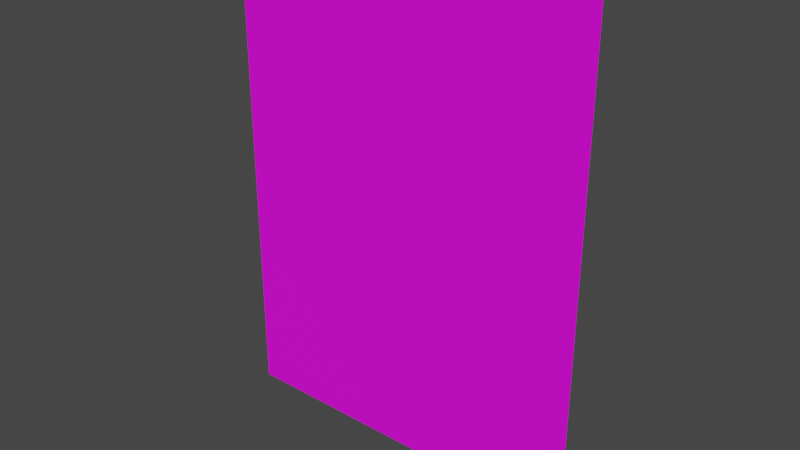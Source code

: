 # Source: paper5.blend  (saved by Blender 3.5.10; exported with 4.5.12 LTS)
import bpy
from mathutils import Matrix  # noqa: F401  (used for matrix-valued properties, if any)

bpy.ops.wm.read_factory_settings(use_empty=True)
scene = bpy.context.scene
scene.name = 'Scene'

# ---- collections
col_collection = bpy.data.collections.new('Collection'); scene.collection.children.link(col_collection)

# ---- images (referenced by path relative to the original .blend; pixels are not part of the script)
import os
ASSET_DIR = os.environ.get("B2B_ASSET_DIR", "")  # directory of the original .blend (textures are referenced by path, not embedded)
HERE = os.path.dirname(os.path.abspath(__file__))  # packed textures are extracted next to this script under _unpacked/

def load_image(name, relpath, width, height, colorspace="sRGB"):
    """Load a texture the original file referenced (path relative to the .blend, or extracted next to this script)."""
    p = next((c for c in (os.path.join(HERE, relpath), os.path.join(ASSET_DIR, relpath)) if relpath and os.path.exists(c)), "")
    if p:
        img = bpy.data.images.load(p, check_existing=True)
        img.name = name
    else:  # same state as the original file: an image datablock whose file is absent (Cycles renders it pink)
        img = bpy.data.images.new(name, width, height)
        img.source = "FILE"
        img.filepath = "//" + (relpath or name)
    img.colorspace_settings.name = colorspace
    return img
img_paper5_texture_png = load_image('paper5_Texture.png', 'paper5_Texture.png', 1024, 1024, 'sRGB')

# ---- materials (node trees are filled in below, after node groups)
mat_material_001 = bpy.data.materials.new('Material.001')
mat_material_001.use_transparent_shadow = False

# ---- material node trees
mat_material_001.use_nodes = True; mat_material_001.node_tree.nodes.clear()
_N = mat_material_001.node_tree.nodes; _L = mat_material_001.node_tree.links
n0 = _N.new('ShaderNodeBsdfPrincipled'); n0.name = 'Principled BSDF'; n0.location = (10, 300)
n0.distribution = 'GGX'
n0.subsurface_method = 'RANDOM_WALK_SKIN'
n0.inputs[3].default_value = 1.45
n0.inputs[27].default_value = (0.0, 0.0, 0.0, 1.0)
n0.inputs[28].default_value = 1.0
n1 = _N.new('ShaderNodeOutputMaterial'); n1.name = 'Material Output'; n1.location = (300, 300)
n2 = _N.new('ShaderNodeTexImage'); n2.name = 'Image Texture'; n2.location = (-288, 117)
n2.image = img_paper5_texture_png
_L.new(n0.outputs[0], n1.inputs[0])
_L.new(n2.outputs[0], n0.inputs[0])
n1.is_active_output = True

# ---- world
world_world = bpy.data.worlds.new('World'); scene.world = world_world
world_world.use_nodes = True; world_world.node_tree.nodes.clear()
_N = world_world.node_tree.nodes; _L = world_world.node_tree.links
n0 = _N.new('ShaderNodeOutputWorld'); n0.name = 'World Output'; n0.location = (300, 300)
n1 = _N.new('ShaderNodeBackground'); n1.name = 'Background'; n1.location = (10, 300)
n1.inputs[0].default_value = (0.05088, 0.05088, 0.05088, 1.0)
_L.new(n1.outputs[0], n0.inputs[0])
n0.is_active_output = True
world_world.color = (0.05088, 0.05088, 0.05088)
world_world.use_sun_shadow = False
world_world.sun_shadow_jitter_overblur = 0.0

# ---- meshes
me_plane = bpy.data.meshes.new('Plane')
me_plane.from_pydata([(-1.0, -4.012, 1.317e-07), (2.83, -4.012, 1.317e-07), (-1.0, 1.0, 0.0), (2.83, 1.0, 0.0)], [], [(0, 1, 3, 2)])
_uv = me_plane.uv_layers.new(name='UVMap')
_uv.uv.foreach_set('vector', [0.0, 0.0, 1.0, 0.0, 1.0, 1.0, 0.0, 1.0])
me_plane.materials.append(mat_material_001)
me_plane.update()

# ---- objects
ob_plane = bpy.data.objects.new('Plane', me_plane)

# ---- transforms, parenting, visibility, modifiers, constraints
ob_plane.location = (0.0, 0.0, 0.0)
ob_plane.rotation_euler = (1.571, 0.0, 0.0)

# ---- collection membership
col_collection.objects.link(ob_plane)

# ---- scene / render settings (as saved in the file)
scene.frame_start = 1; scene.frame_end = 250; scene.frame_set(1)
scene.render.engine = 'BLENDER_EEVEE_NEXT'
scene.cycles.sampling_pattern = 'TABULATED_SOBOL'
scene.view_settings.view_transform = 'Filmic'
bpy.context.view_layer.update()

# ---- added for rendering (the .blend has no active camera and no usable light): camera, sun
cam_auto = bpy.data.cameras.new('AutoCamera')
cam_auto.lens = 50.0
cam_auto.sensor_width = 36.0
cam_auto.clip_end = 1000.0
ob_auto_camera = bpy.data.objects.new('AutoCamera', cam_auto)
scene.collection.objects.link(ob_auto_camera)
ob_auto_camera.location = (6.7517, -7.00382, 3.16313)
ob_auto_camera.rotation_euler = (1.09748, -7.21219e-08, 0.694738)
scene.camera = ob_auto_camera
light_auto_sun = bpy.data.lights.new('AutoSun', 'SUN')
light_auto_sun.energy = 3.0
light_auto_sun.angle = 0.0523599
ob_auto_sun = bpy.data.objects.new('AutoSun', light_auto_sun)
scene.collection.objects.link(ob_auto_sun)
ob_auto_sun.rotation_euler = (0.872665, 0.174533, 0.523599)
bpy.context.view_layer.update()
